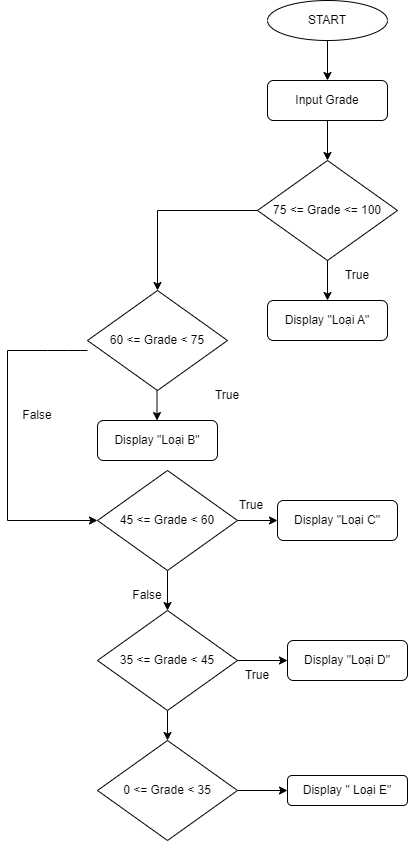

The diagram above was exported from draw.io. Its source (the exported page's mxGraphModel, read from the mxfile embedded in the PNG):
<mxGraphModel dx="880" dy="506" grid="1" gridSize="10" guides="1" tooltips="1" connect="1" arrows="1" fold="1" page="1" pageScale="1" pageWidth="827" pageHeight="1169" math="0" shadow="0">
  <root>
    <mxCell id="0" />
    <mxCell id="1" parent="0" />
    <mxCell id="E9McNppLDr-MiAvnOCjh-10" value="" style="edgeStyle=orthogonalEdgeStyle;rounded=0;orthogonalLoop=1;jettySize=auto;html=1;" edge="1" parent="1" source="k1RDv97a8KxIXujZEtx3-1" target="k1RDv97a8KxIXujZEtx3-2">
      <mxGeometry relative="1" as="geometry" />
    </mxCell>
    <mxCell id="k1RDv97a8KxIXujZEtx3-1" value="START" style="ellipse;whiteSpace=wrap;html=1;" parent="1" vertex="1">
      <mxGeometry x="340" width="120" height="40" as="geometry" />
    </mxCell>
    <mxCell id="E9McNppLDr-MiAvnOCjh-11" value="" style="edgeStyle=orthogonalEdgeStyle;rounded=0;orthogonalLoop=1;jettySize=auto;html=1;" edge="1" parent="1" source="k1RDv97a8KxIXujZEtx3-2" target="k1RDv97a8KxIXujZEtx3-3">
      <mxGeometry relative="1" as="geometry" />
    </mxCell>
    <mxCell id="k1RDv97a8KxIXujZEtx3-2" value="Input Grade" style="rounded=1;whiteSpace=wrap;html=1;" parent="1" vertex="1">
      <mxGeometry x="340" y="80" width="120" height="40" as="geometry" />
    </mxCell>
    <mxCell id="k1RDv97a8KxIXujZEtx3-3" value="75 &amp;lt;= Grade &amp;lt;= 100" style="rhombus;whiteSpace=wrap;html=1;" parent="1" vertex="1">
      <mxGeometry x="330" y="160" width="140" height="100" as="geometry" />
    </mxCell>
    <mxCell id="k1RDv97a8KxIXujZEtx3-4" value="Display &quot;Loại A&quot;" style="rounded=1;whiteSpace=wrap;html=1;" parent="1" vertex="1">
      <mxGeometry x="340" y="300" width="120" height="40" as="geometry" />
    </mxCell>
    <mxCell id="k1RDv97a8KxIXujZEtx3-5" value="" style="endArrow=classic;html=1;rounded=0;entryX=0.5;entryY=0;entryDx=0;entryDy=0;exitX=0.5;exitY=1;exitDx=0;exitDy=0;" parent="1" source="k1RDv97a8KxIXujZEtx3-3" target="k1RDv97a8KxIXujZEtx3-4" edge="1">
      <mxGeometry width="50" height="50" relative="1" as="geometry">
        <mxPoint x="390" y="280" as="sourcePoint" />
        <mxPoint x="440" y="230" as="targetPoint" />
      </mxGeometry>
    </mxCell>
    <mxCell id="k1RDv97a8KxIXujZEtx3-8" value="" style="endArrow=classic;html=1;rounded=0;exitX=0;exitY=0.5;exitDx=0;exitDy=0;" parent="1" source="k1RDv97a8KxIXujZEtx3-3" edge="1">
      <mxGeometry relative="1" as="geometry">
        <mxPoint x="280" y="210" as="sourcePoint" />
        <mxPoint x="230" y="290" as="targetPoint" />
        <Array as="points">
          <mxPoint x="230" y="210" />
        </Array>
      </mxGeometry>
    </mxCell>
    <mxCell id="k1RDv97a8KxIXujZEtx3-11" value="60 &amp;lt;= Grade &amp;lt; 75" style="rhombus;whiteSpace=wrap;html=1;" parent="1" vertex="1">
      <mxGeometry x="160" y="290" width="140" height="100" as="geometry" />
    </mxCell>
    <mxCell id="k1RDv97a8KxIXujZEtx3-12" value="Display &quot;Loại B&quot;" style="rounded=1;whiteSpace=wrap;html=1;" parent="1" vertex="1">
      <mxGeometry x="170" y="420" width="120" height="40" as="geometry" />
    </mxCell>
    <mxCell id="k1RDv97a8KxIXujZEtx3-13" value="True" style="text;html=1;align=center;verticalAlign=middle;whiteSpace=wrap;rounded=0;" parent="1" vertex="1">
      <mxGeometry x="270" y="380" width="60" height="30" as="geometry" />
    </mxCell>
    <mxCell id="k1RDv97a8KxIXujZEtx3-14" value="" style="endArrow=classic;html=1;rounded=0;" parent="1" edge="1">
      <mxGeometry width="50" height="50" relative="1" as="geometry">
        <mxPoint x="229.5" y="390" as="sourcePoint" />
        <mxPoint x="229.5" y="420" as="targetPoint" />
      </mxGeometry>
    </mxCell>
    <mxCell id="k1RDv97a8KxIXujZEtx3-15" value="" style="endArrow=classic;html=1;rounded=0;exitX=0;exitY=0.5;exitDx=0;exitDy=0;" parent="1" edge="1">
      <mxGeometry relative="1" as="geometry">
        <mxPoint x="160" y="350" as="sourcePoint" />
        <mxPoint x="170" y="520" as="targetPoint" />
        <Array as="points">
          <mxPoint x="140" y="350" />
          <mxPoint x="120" y="350" />
          <mxPoint x="80" y="350" />
          <mxPoint x="80" y="520" />
        </Array>
      </mxGeometry>
    </mxCell>
    <mxCell id="k1RDv97a8KxIXujZEtx3-17" value="False" style="text;html=1;align=center;verticalAlign=middle;whiteSpace=wrap;rounded=0;" parent="1" vertex="1">
      <mxGeometry x="80" y="400" width="60" height="30" as="geometry" />
    </mxCell>
    <mxCell id="k1RDv97a8KxIXujZEtx3-22" value="" style="edgeStyle=orthogonalEdgeStyle;rounded=0;orthogonalLoop=1;jettySize=auto;html=1;" parent="1" source="k1RDv97a8KxIXujZEtx3-19" target="k1RDv97a8KxIXujZEtx3-20" edge="1">
      <mxGeometry relative="1" as="geometry" />
    </mxCell>
    <mxCell id="k1RDv97a8KxIXujZEtx3-24" value="" style="edgeStyle=orthogonalEdgeStyle;rounded=0;orthogonalLoop=1;jettySize=auto;html=1;" parent="1" source="k1RDv97a8KxIXujZEtx3-19" target="k1RDv97a8KxIXujZEtx3-23" edge="1">
      <mxGeometry relative="1" as="geometry" />
    </mxCell>
    <mxCell id="k1RDv97a8KxIXujZEtx3-19" value="45 &amp;lt;= Grade &amp;lt; 60" style="rhombus;whiteSpace=wrap;html=1;" parent="1" vertex="1">
      <mxGeometry x="170" y="470" width="140" height="100" as="geometry" />
    </mxCell>
    <mxCell id="k1RDv97a8KxIXujZEtx3-20" value="Display &quot;Loại C&quot;" style="rounded=1;whiteSpace=wrap;html=1;" parent="1" vertex="1">
      <mxGeometry x="350" y="500" width="120" height="40" as="geometry" />
    </mxCell>
    <mxCell id="k1RDv97a8KxIXujZEtx3-26" value="" style="edgeStyle=orthogonalEdgeStyle;rounded=0;orthogonalLoop=1;jettySize=auto;html=1;" parent="1" source="k1RDv97a8KxIXujZEtx3-23" target="k1RDv97a8KxIXujZEtx3-25" edge="1">
      <mxGeometry relative="1" as="geometry" />
    </mxCell>
    <mxCell id="E9McNppLDr-MiAvnOCjh-7" value="" style="edgeStyle=orthogonalEdgeStyle;rounded=0;orthogonalLoop=1;jettySize=auto;html=1;" edge="1" parent="1" source="k1RDv97a8KxIXujZEtx3-23" target="E9McNppLDr-MiAvnOCjh-6">
      <mxGeometry relative="1" as="geometry" />
    </mxCell>
    <mxCell id="k1RDv97a8KxIXujZEtx3-23" value="35 &amp;lt;= Grade &amp;lt; 45" style="rhombus;whiteSpace=wrap;html=1;" parent="1" vertex="1">
      <mxGeometry x="170" y="610" width="140" height="100" as="geometry" />
    </mxCell>
    <mxCell id="k1RDv97a8KxIXujZEtx3-25" value="Display &quot;Loại D&quot;" style="rounded=1;whiteSpace=wrap;html=1;" parent="1" vertex="1">
      <mxGeometry x="360" y="640" width="120" height="40" as="geometry" />
    </mxCell>
    <mxCell id="E9McNppLDr-MiAvnOCjh-1" value="True" style="text;html=1;align=center;verticalAlign=middle;whiteSpace=wrap;rounded=0;" vertex="1" parent="1">
      <mxGeometry x="400" y="260" width="60" height="30" as="geometry" />
    </mxCell>
    <mxCell id="E9McNppLDr-MiAvnOCjh-3" value="True" style="text;html=1;align=center;verticalAlign=middle;whiteSpace=wrap;rounded=0;" vertex="1" parent="1">
      <mxGeometry x="300" y="660" width="60" height="30" as="geometry" />
    </mxCell>
    <mxCell id="E9McNppLDr-MiAvnOCjh-4" value="True" style="text;html=1;align=center;verticalAlign=middle;whiteSpace=wrap;rounded=0;" vertex="1" parent="1">
      <mxGeometry x="294" y="490" width="60" height="30" as="geometry" />
    </mxCell>
    <mxCell id="E9McNppLDr-MiAvnOCjh-5" value="False" style="text;html=1;align=center;verticalAlign=middle;whiteSpace=wrap;rounded=0;" vertex="1" parent="1">
      <mxGeometry x="190" y="580" width="60" height="30" as="geometry" />
    </mxCell>
    <mxCell id="E9McNppLDr-MiAvnOCjh-9" value="" style="edgeStyle=orthogonalEdgeStyle;rounded=0;orthogonalLoop=1;jettySize=auto;html=1;" edge="1" parent="1" source="E9McNppLDr-MiAvnOCjh-6" target="E9McNppLDr-MiAvnOCjh-8">
      <mxGeometry relative="1" as="geometry" />
    </mxCell>
    <mxCell id="E9McNppLDr-MiAvnOCjh-6" value="0 &amp;lt;= Grade &amp;lt; 35" style="rhombus;whiteSpace=wrap;html=1;" vertex="1" parent="1">
      <mxGeometry x="170" y="740" width="140" height="100" as="geometry" />
    </mxCell>
    <mxCell id="E9McNppLDr-MiAvnOCjh-8" value="Display &quot; Loại E&quot;" style="rounded=1;whiteSpace=wrap;html=1;" vertex="1" parent="1">
      <mxGeometry x="360" y="775" width="120" height="30" as="geometry" />
    </mxCell>
  </root>
</mxGraphModel>